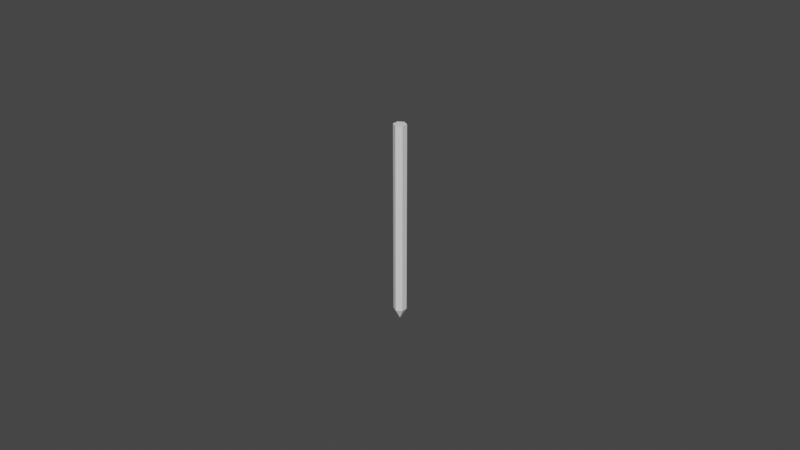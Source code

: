 # Source: penProp.blend  (saved by Blender 2.80.55; exported with 4.5.12 LTS)
import bpy
from mathutils import Matrix  # noqa: F401  (used for matrix-valued properties, if any)

bpy.ops.wm.read_factory_settings(use_empty=True)
scene = bpy.context.scene
scene.name = 'Scene'

# ---- collections
col_collection = bpy.data.collections.new('Collection'); scene.collection.children.link(col_collection)

# ---- world
world_world = bpy.data.worlds.new('World'); scene.world = world_world
world_world.use_nodes = True; world_world.node_tree.nodes.clear()
_N = world_world.node_tree.nodes; _L = world_world.node_tree.links
n0 = _N.new('ShaderNodeOutputWorld'); n0.name = 'World Output'; n0.location = (300, 300)
n1 = _N.new('ShaderNodeBackground'); n1.name = 'Background'; n1.location = (10, 300)
n1.inputs[0].default_value = (0.05088, 0.05088, 0.05088, 1.0)
_L.new(n1.outputs[0], n0.inputs[0])
n0.is_active_output = True
world_world.color = (0.05088, 0.05088, 0.05088)
world_world.use_sun_shadow = False
world_world.sun_shadow_jitter_overblur = 0.0

# ---- meshes
me_cylinder = bpy.data.meshes.new('Cylinder')
me_cylinder.from_pydata([(0.0, 0.002, -0.03), (0.0, 0.002, 0.03), (0.001732, 0.001, -0.03), (0.001732, 0.001, 0.03), (0.001732, -0.001, -0.03), (0.001732, -0.001, 0.03), (-1.748e-10, -0.002, -0.03), (-1.748e-10, -0.002, 0.03), (-0.001732, -0.001, -0.03), (-0.001732, -0.001, 0.03), (-0.001732, 0.001, -0.03), (-0.001732, 0.001, 0.03), (-1.164e-10, 0.0, -0.03343)], [], [(0, 1, 3, 2), (2, 3, 5, 4), (4, 5, 7, 6), (6, 7, 9, 8), (3, 1, 11, 9, 7, 5), (8, 9, 11, 10), (10, 11, 1, 0), (2, 4, 12), (8, 10, 12), (0, 2, 12), (4, 6, 12), (10, 0, 12), (6, 8, 12)])
_uv = me_cylinder.uv_layers.new(name='UVMap')
_uv.uv.foreach_set('vector', [0.07431, 0.1332, 0.9999, 0.1371, 0.9998, 0.1715, 0.06411, 0.1632, 0.06411, 0.1632, 0.9998, 0.1715, 0.9996, 0.2034, 0.0415, 0.1969, 0.04079, 0.01441, 0.9991, 5.102e-05, 0.9995, 0.03441, 0.0634, 0.04732, 0.0634, 0.04732, 0.9995, 0.03441, 0.9998, 0.06866, 0.07392, 0.07701, 5.102e-05, 0.2194, 0.02765, 0.2035, 0.05525, 0.2194, 0.05525, 0.2513, 0.02765, 0.2672, 5.102e-05, 0.2513, 0.07392, 0.07701, 0.9998, 0.06866, 0.9999, 0.1029, 0.07715, 0.1051, 0.07715, 0.1051, 0.9999, 0.1029, 0.9999, 0.1371, 0.07431, 0.1332, 0.06411, 0.1632, 0.0415, 0.1969, 5.102e-05, 0.1055, 0.07392, 0.07701, 0.07715, 0.1051, 5.102e-05, 0.1055, 0.07431, 0.1332, 0.06411, 0.1632, 5.102e-05, 0.1055, 0.04079, 0.01441, 0.0634, 0.04732, 5.102e-05, 0.1055, 0.07715, 0.1051, 0.07431, 0.1332, 5.102e-05, 0.1055, 0.0634, 0.04732, 0.07392, 0.07701, 5.102e-05, 0.1055])
me_cylinder.use_remesh_preserve_volume = False
me_cylinder.use_remesh_preserve_attributes = False
me_cylinder.use_mirror_vertex_groups = False
me_cylinder.update()

# ---- objects
ob_cylinder = bpy.data.objects.new('Cylinder', me_cylinder)

# ---- transforms, parenting, visibility, modifiers, constraints
ob_cylinder.location = (0.0, 0.0, 0.0)
ob_cylinder.lineart.crease_threshold = 0.0

# ---- collection membership
col_collection.objects.link(ob_cylinder)

# ---- scene / render settings (as saved in the file)
scene.frame_start = 1; scene.frame_end = 250; scene.frame_set(1)
scene.render.engine = 'BLENDER_EEVEE_NEXT'
scene.cycles.use_denoising = False
scene.cycles.samples = 128
scene.cycles.sampling_pattern = 'TABULATED_SOBOL'
scene.cycles.use_adaptive_sampling = False
scene.cycles.use_light_tree = False
scene.view_settings.view_transform = 'Filmic'
bpy.context.view_layer.update()

# ---- added for rendering (the .blend has no active camera and no usable light): camera, sun
cam_auto = bpy.data.cameras.new('AutoCamera')
cam_auto.lens = 50.0
cam_auto.sensor_width = 36.0
cam_auto.clip_end = 1000.0
ob_auto_camera = bpy.data.objects.new('AutoCamera', cam_auto)
scene.collection.objects.link(ob_auto_camera)
ob_auto_camera.location = (0.185045, -0.222054, 0.146321)
ob_auto_camera.rotation_euler = (1.09748, -7.21219e-08, 0.694738)
scene.camera = ob_auto_camera
light_auto_sun = bpy.data.lights.new('AutoSun', 'SUN')
light_auto_sun.energy = 3.0
light_auto_sun.angle = 0.0523599
ob_auto_sun = bpy.data.objects.new('AutoSun', light_auto_sun)
scene.collection.objects.link(ob_auto_sun)
ob_auto_sun.rotation_euler = (0.872665, 0.174533, 0.523599)
bpy.context.view_layer.update()
